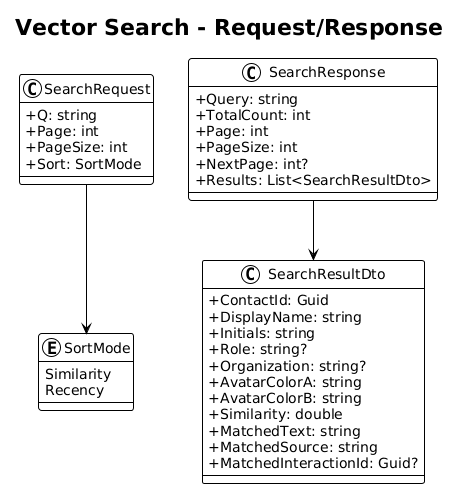

The diagram above was rendered by PlantUML. Its source (embedded in the PNG):
@startuml
!theme plain
skinparam classAttributeIconSize 0

title Vector Search - Request/Response

class SearchRequest {
    +Q: string
    +Page: int
    +PageSize: int
    +Sort: SortMode
}

enum SortMode {
    Similarity
    Recency
}

class SearchResponse {
    +Query: string
    +TotalCount: int
    +Page: int
    +PageSize: int
    +NextPage: int?
    +Results: List<SearchResultDto>
}

class SearchResultDto {
    +ContactId: Guid
    +DisplayName: string
    +Initials: string
    +Role: string?
    +Organization: string?
    +AvatarColorA: string
    +AvatarColorB: string
    +Similarity: double
    +MatchedText: string
    +MatchedSource: string
    +MatchedInteractionId: Guid?
}

SearchResponse --> SearchResultDto
SearchRequest --> SortMode
@enduml